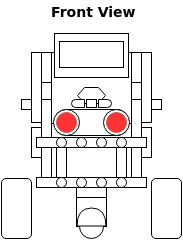

The diagram above was exported from draw.io. Its source (the exported page's mxGraphModel, read from the mxfile embedded in the PNG):
<mxGraphModel dx="1428" dy="812" grid="1" gridSize="10" guides="1" tooltips="1" connect="1" arrows="1" fold="1" page="1" pageScale="1" pageWidth="850" pageHeight="1100" background="#ffffff" math="0" shadow="0">
  <root>
    <mxCell id="0" />
    <mxCell id="1" parent="0" />
    <mxCell id="6aed1d76027c512e-1" value="" style="whiteSpace=wrap;html=1;strokeWidth=1;" vertex="1" parent="1">
      <mxGeometry x="311" y="216" width="80" height="71" as="geometry" />
    </mxCell>
    <mxCell id="6aed1d76027c512e-2" value="" style="shape=delay;whiteSpace=wrap;html=1;strokeWidth=1;rotation=0;" vertex="1" parent="1">
      <mxGeometry x="326" y="273" width="62" height="26" as="geometry" />
    </mxCell>
    <mxCell id="6aed1d76027c512e-3" value="" style="whiteSpace=wrap;html=1;strokeWidth=1;" vertex="1" parent="1">
      <mxGeometry x="336" y="361" width="30" height="29" as="geometry" />
    </mxCell>
    <mxCell id="6aed1d76027c512e-4" value="" style="whiteSpace=wrap;html=1;strokeWidth=1;" vertex="1" parent="1">
      <mxGeometry x="291" y="291" width="10" height="30" as="geometry" />
    </mxCell>
    <mxCell id="6aed1d76027c512e-5" value="" style="whiteSpace=wrap;html=1;strokeWidth=1;" vertex="1" parent="1">
      <mxGeometry x="401" y="291" width="10" height="30" as="geometry" />
    </mxCell>
    <mxCell id="6aed1d76027c512e-6" value="" style="whiteSpace=wrap;html=1;strokeWidth=1;" vertex="1" parent="1">
      <mxGeometry x="301" y="263" width="10" height="78" as="geometry" />
    </mxCell>
    <mxCell id="6aed1d76027c512e-7" value="" style="whiteSpace=wrap;html=1;strokeWidth=1;" vertex="1" parent="1">
      <mxGeometry x="391" y="263" width="10" height="78" as="geometry" />
    </mxCell>
    <mxCell id="6aed1d76027c512e-8" value="" style="ellipse;whiteSpace=wrap;html=1;strokeWidth=1;" vertex="1" parent="1">
      <mxGeometry x="339" y="378" width="24" height="24" as="geometry" />
    </mxCell>
    <mxCell id="6aed1d76027c512e-9" value="" style="shape=hexagon;perimeter=hexagonPerimeter;whiteSpace=wrap;html=1;strokeWidth=1;" vertex="1" parent="1">
      <mxGeometry x="337" y="251" width="28" height="16" as="geometry" />
    </mxCell>
    <mxCell id="6aed1d76027c512e-10" value="" style="whiteSpace=wrap;html=1;strokeWidth=1;" vertex="1" parent="1">
      <mxGeometry x="346" y="263" width="10" height="8" as="geometry" />
    </mxCell>
    <mxCell id="6aed1d76027c512e-11" value="" style="shape=delay;whiteSpace=wrap;html=1;strokeWidth=1;rotation=-180;" vertex="1" parent="1">
      <mxGeometry x="314" y="273" width="65" height="26" as="geometry" />
    </mxCell>
    <mxCell id="6aed1d76027c512e-12" value="" style="shape=delay;whiteSpace=wrap;html=1;strokeWidth=1;" vertex="1" parent="1">
      <mxGeometry x="358" y="263" width="13" height="8" as="geometry" />
    </mxCell>
    <mxCell id="6aed1d76027c512e-13" value="" style="ellipse;whiteSpace=wrap;html=1;strokeWidth=1;" vertex="1" parent="1">
      <mxGeometry x="313" y="273" width="26" height="26" as="geometry" />
    </mxCell>
    <mxCell id="6aed1d76027c512e-14" value="" style="whiteSpace=wrap;html=1;strokeWidth=1;" vertex="1" parent="1">
      <mxGeometry x="314" y="197" width="74" height="44" as="geometry" />
    </mxCell>
    <mxCell id="6aed1d76027c512e-15" value="" style="whiteSpace=wrap;html=1;strokeWidth=1;" vertex="1" parent="1">
      <mxGeometry x="296" y="301" width="110" height="10" as="geometry" />
    </mxCell>
    <mxCell id="6aed1d76027c512e-16" value="" style="whiteSpace=wrap;html=1;strokeWidth=1;" vertex="1" parent="1">
      <mxGeometry x="316" y="311" width="10" height="30" as="geometry" />
    </mxCell>
    <mxCell id="6aed1d76027c512e-17" value="" style="whiteSpace=wrap;html=1;strokeWidth=1;" vertex="1" parent="1">
      <mxGeometry x="376" y="311" width="10" height="30" as="geometry" />
    </mxCell>
    <mxCell id="6aed1d76027c512e-18" value="" style="whiteSpace=wrap;html=1;strokeWidth=1;" vertex="1" parent="1">
      <mxGeometry x="296" y="341" width="110" height="10" as="geometry" />
    </mxCell>
    <mxCell id="6aed1d76027c512e-19" value="" style="ellipse;whiteSpace=wrap;html=1;strokeWidth=1;" vertex="1" parent="1">
      <mxGeometry x="316" y="301" width="10" height="10" as="geometry" />
    </mxCell>
    <mxCell id="6aed1d76027c512e-20" value="" style="ellipse;whiteSpace=wrap;html=1;strokeWidth=1;" vertex="1" parent="1">
      <mxGeometry x="316" y="341" width="10" height="10" as="geometry" />
    </mxCell>
    <mxCell id="6aed1d76027c512e-21" value="" style="ellipse;whiteSpace=wrap;html=1;strokeWidth=1;" vertex="1" parent="1">
      <mxGeometry x="336" y="341" width="10" height="10" as="geometry" />
    </mxCell>
    <mxCell id="6aed1d76027c512e-22" value="" style="ellipse;whiteSpace=wrap;html=1;strokeWidth=1;" vertex="1" parent="1">
      <mxGeometry x="356" y="341" width="10" height="10" as="geometry" />
    </mxCell>
    <mxCell id="6aed1d76027c512e-23" value="" style="ellipse;whiteSpace=wrap;html=1;strokeWidth=1;" vertex="1" parent="1">
      <mxGeometry x="376" y="341" width="10" height="10" as="geometry" />
    </mxCell>
    <mxCell id="6aed1d76027c512e-24" value="" style="ellipse;whiteSpace=wrap;html=1;strokeWidth=1;" vertex="1" parent="1">
      <mxGeometry x="336" y="301" width="10" height="10" as="geometry" />
    </mxCell>
    <mxCell id="6aed1d76027c512e-25" value="" style="ellipse;whiteSpace=wrap;html=1;strokeWidth=1;" vertex="1" parent="1">
      <mxGeometry x="356" y="301" width="10" height="10" as="geometry" />
    </mxCell>
    <mxCell id="6aed1d76027c512e-26" value="" style="ellipse;whiteSpace=wrap;html=1;strokeWidth=1;" vertex="1" parent="1">
      <mxGeometry x="376" y="301" width="10" height="10" as="geometry" />
    </mxCell>
    <mxCell id="6aed1d76027c512e-27" value="" style="ellipse;whiteSpace=wrap;html=1;strokeWidth=1;" vertex="1" parent="1">
      <mxGeometry x="366" y="276" width="20" height="20" as="geometry" />
    </mxCell>
    <mxCell id="6aed1d76027c512e-28" value="" style="ellipse;whiteSpace=wrap;html=1;strokeWidth=1;plain-red;fillColor=#FF3333;gradientColor=none;strokeColor=#B85450;" vertex="1" parent="1">
      <mxGeometry x="316" y="276" width="20" height="20" as="geometry" />
    </mxCell>
    <mxCell id="6aed1d76027c512e-29" value="" style="shape=delay;whiteSpace=wrap;html=1;strokeWidth=1;rotation=-180;" vertex="1" parent="1">
      <mxGeometry x="331" y="263" width="13" height="8" as="geometry" />
    </mxCell>
    <mxCell id="6aed1d76027c512e-30" value="" style="ellipse;whiteSpace=wrap;html=1;strokeWidth=1;" vertex="1" parent="1">
      <mxGeometry x="363" y="273" width="26" height="26" as="geometry" />
    </mxCell>
    <mxCell id="6aed1d76027c512e-31" value="" style="ellipse;whiteSpace=wrap;html=1;strokeWidth=1;plain-red;fillColor=#FF3333;gradientColor=none;strokeColor=#B85450;" vertex="1" parent="1">
      <mxGeometry x="366" y="276" width="20" height="20" as="geometry" />
    </mxCell>
    <mxCell id="6aed1d76027c512e-32" value="" style="whiteSpace=wrap;html=1;strokeWidth=1;" vertex="1" parent="1">
      <mxGeometry x="319" y="205" width="64" height="26" as="geometry" />
    </mxCell>
    <mxCell id="6aed1d76027c512e-33" value="" style="whiteSpace=wrap;html=1;strokeWidth=1;" vertex="1" parent="1">
      <mxGeometry x="336" y="351" width="30" height="10" as="geometry" />
    </mxCell>
    <mxCell id="6aed1d76027c512e-34" value="" style="shape=or;whiteSpace=wrap;html=1;strokeWidth=1;rotation=-90;" vertex="1" parent="1">
      <mxGeometry x="342" y="366" width="18" height="29" as="geometry" />
    </mxCell>
    <mxCell id="6aed1d76027c512e-35" value="" style="whiteSpace=wrap;html=1;strokeWidth=1;" vertex="1" parent="1">
      <mxGeometry x="391" y="216" width="10" height="30" as="geometry" />
    </mxCell>
    <mxCell id="6aed1d76027c512e-36" value="" style="whiteSpace=wrap;html=1;strokeWidth=1;" vertex="1" parent="1">
      <mxGeometry x="301" y="216" width="10" height="30" as="geometry" />
    </mxCell>
    <mxCell id="6aed1d76027c512e-37" value="" style="whiteSpace=wrap;html=1;strokeWidth=1;" vertex="1" parent="1">
      <mxGeometry x="401" y="216" width="10" height="70" as="geometry" />
    </mxCell>
    <mxCell id="6aed1d76027c512e-38" value="" style="whiteSpace=wrap;html=1;strokeWidth=1;" vertex="1" parent="1">
      <mxGeometry x="291" y="216" width="10" height="70" as="geometry" />
    </mxCell>
    <mxCell id="6aed1d76027c512e-39" value="" style="whiteSpace=wrap;html=1;strokeWidth=1;" vertex="1" parent="1">
      <mxGeometry x="281" y="263" width="10" height="10" as="geometry" />
    </mxCell>
    <mxCell id="6aed1d76027c512e-40" value="" style="whiteSpace=wrap;html=1;strokeWidth=1;" vertex="1" parent="1">
      <mxGeometry x="411" y="263" width="10" height="10" as="geometry" />
    </mxCell>
    <mxCell id="6aed1d76027c512e-41" value="" style="rounded=1;whiteSpace=wrap;html=1;strokeWidth=1;" vertex="1" parent="1">
      <mxGeometry x="411" y="342" width="30" height="60" as="geometry" />
    </mxCell>
    <mxCell id="6aed1d76027c512e-42" value="" style="rounded=1;whiteSpace=wrap;html=1;strokeWidth=1;" vertex="1" parent="1">
      <mxGeometry x="261" y="342" width="30" height="60" as="geometry" />
    </mxCell>
    <mxCell id="6aed1d76027c512e-43" value="Front View" style="text;html=1;resizable=0;points=[];autosize=1;align=left;verticalAlign=top;spacingTop=-4;fontSize=14;fontStyle=1" vertex="1" parent="1">
      <mxGeometry x="309" y="165" width="60" height="20" as="geometry" />
    </mxCell>
  </root>
</mxGraphModel>